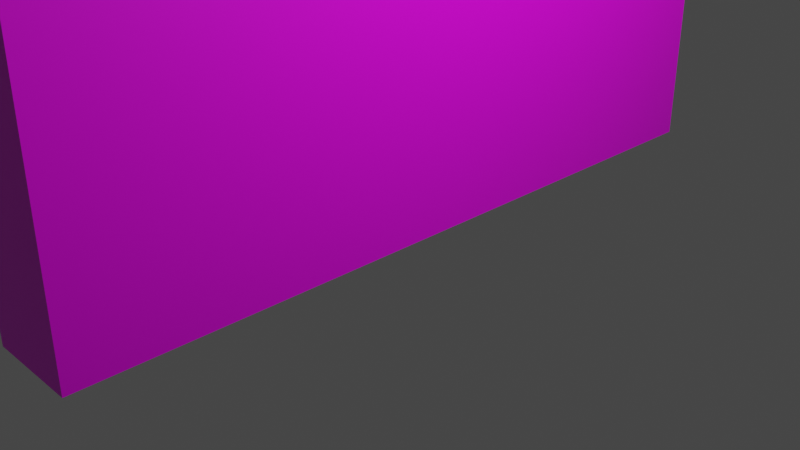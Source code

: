 # Source: Wand_3.blend  (saved by Blender 2.83.18; exported with 4.5.12 LTS)
import bpy
from mathutils import Matrix  # noqa: F401  (used for matrix-valued properties, if any)

bpy.ops.wm.read_factory_settings(use_empty=True)
scene = bpy.context.scene
scene.name = 'Scene'

# ---- collections
col_collection = bpy.data.collections.new('Collection'); scene.collection.children.link(col_collection)

# ---- images (referenced by path relative to the original .blend; pixels are not part of the script)
import os
ASSET_DIR = os.environ.get("B2B_ASSET_DIR", "")  # directory of the original .blend (textures are referenced by path, not embedded)
HERE = os.path.dirname(os.path.abspath(__file__))  # packed textures are extracted next to this script under _unpacked/

def load_image(name, relpath, width, height, colorspace="sRGB"):
    """Load a texture the original file referenced (path relative to the .blend, or extracted next to this script)."""
    p = next((c for c in (os.path.join(HERE, relpath), os.path.join(ASSET_DIR, relpath)) if relpath and os.path.exists(c)), "")
    if p:
        img = bpy.data.images.load(p, check_existing=True)
        img.name = name
    else:  # same state as the original file: an image datablock whose file is absent (Cycles renders it pink)
        img = bpy.data.images.new(name, width, height)
        img.source = "FILE"
        img.filepath = "//" + (relpath or name)
    img.colorspace_settings.name = colorspace
    return img
img_wand_export_4_png = load_image('Wand Export 4.png', 'Wand Export 4.png', 1024, 1024, 'sRGB')

# ---- materials (node trees are filled in below, after node groups)
mat_material = bpy.data.materials.new('Material')
mat_material.alpha_threshold = 0.0
mat_material.use_transparent_shadow = False
mat_material.line_color = (0.0, 0.0, 0.0, 1.0)

# ---- material node trees
mat_material.use_nodes = True; mat_material.node_tree.nodes.clear()
_N = mat_material.node_tree.nodes; _L = mat_material.node_tree.links
n0 = _N.new('ShaderNodeOutputMaterial'); n0.name = 'Material Output'; n0.location = (300, 300)
n1 = _N.new('ShaderNodeBsdfPrincipled'); n1.name = 'Principled BSDF'; n1.location = (10, 300)
n1.distribution = 'GGX'
n1.subsurface_method = 'BURLEY'
n1.inputs[2].default_value = 0.4
n1.inputs[3].default_value = 1.45
n1.inputs[27].default_value = (0.0, 0.0, 0.0, 1.0)
n1.inputs[28].default_value = 1.0
n2 = _N.new('ShaderNodeTexImage'); n2.name = 'Image Texture'; n2.location = (-392, 229)
n2.image = img_wand_export_4_png
_L.new(n1.outputs[0], n0.inputs[0])
_L.new(n2.outputs[0], n1.inputs[0])
n0.is_active_output = True

# ---- world
world_world = bpy.data.worlds.new('World'); scene.world = world_world
world_world.use_nodes = True; world_world.node_tree.nodes.clear()
_N = world_world.node_tree.nodes; _L = world_world.node_tree.links
n0 = _N.new('ShaderNodeOutputWorld'); n0.name = 'World Output'; n0.location = (300, 300)
n1 = _N.new('ShaderNodeBackground'); n1.name = 'Background'; n1.location = (10, 300)
n1.inputs[0].default_value = (0.05088, 0.05088, 0.05088, 1.0)
_L.new(n1.outputs[0], n0.inputs[0])
n0.is_active_output = True
world_world.color = (0.05088, 0.05088, 0.05088)
world_world.use_sun_shadow = False
world_world.sun_shadow_jitter_overblur = 0.0

# ---- cameras
cam_camera = bpy.data.cameras.new('Camera')
cam_camera.clip_end = 100.0
cam_camera.ortho_scale = 7.314

# ---- lights
light_light = bpy.data.lights.new('Light', 'POINT')
light_light.transmission_factor = 0.0
light_light.energy = 1000.0
light_light.shadow_soft_size = 0.1
light_light.shadow_maximum_resolution = 0.006
light_light.use_absolute_resolution = True

# ---- meshes
me_cube = bpy.data.meshes.new('Cube')
me_cube.from_pydata([(1.0, 1.0, 1.0), (1.0, 1.0, -1.0), (1.0, -1.0, 1.0), (1.0, -1.0, -1.0), (-1.0, 1.0, 1.0), (-1.0, 1.0, -1.0), (-1.0, -1.0, 1.0), (-1.0, -1.0, -1.0)], [], [(0, 4, 6, 2), (3, 2, 6, 7), (7, 6, 4, 5), (5, 1, 3, 7), (1, 0, 2, 3), (5, 4, 0, 1)])
_uv = me_cube.uv_layers.new(name='UVMap')
_uv.uv.foreach_set('vector', [0.625, 0.5, 0.875, 0.5, 0.875, 0.75, 0.625, 0.75, 0.375, 0.75, 0.625, 0.75, 0.625, 1.0, 0.375, 1.0, 0.375, 0.0, 0.625, 0.0, 0.625, 0.25, 0.375, 0.25, 0.125, 0.5, 0.375, 0.5, 0.375, 0.75, 0.125, 0.75, 0.375, 0.5, 0.625, 0.5, 0.625, 0.75, 0.375, 0.75, 0.375, 0.25, 0.625, 0.25, 0.625, 0.5, 0.375, 0.5])
me_cube.materials.append(mat_material)
me_cube.use_remesh_preserve_volume = False
me_cube.use_remesh_preserve_attributes = False
me_cube.use_mirror_vertex_groups = False
me_cube.update()

# ---- objects
ob_cube = bpy.data.objects.new('Cube', me_cube)
ob_light = bpy.data.objects.new('Light', light_light)
ob_camera = bpy.data.objects.new('Camera', cam_camera)

# ---- transforms, parenting, visibility, modifiers, constraints
ob_cube.location = (0.0, 0.0, 4.0)
ob_cube.scale = (0.5, 4.0, 4.0)
ob_cube.lock_rotations_4d = False
ob_cube.empty_display_type = 'ARROWS'
ob_cube.lineart.crease_threshold = 0.0
ob_light.location = (4.076, 1.005, 5.904)
ob_light.rotation_euler = (0.6503, 0.05522, 1.866)
ob_light.lock_rotations_4d = False
ob_light.empty_display_type = 'ARROWS'
ob_light.color = (0.0, 0.0, 0.0, 0.0)
ob_light.lineart.crease_threshold = 0.0
ob_camera.location = (7.359, -6.926, 4.958)
ob_camera.rotation_euler = (1.109, 0.0, 0.8149)
ob_camera.lock_rotations_4d = False
ob_camera.empty_display_type = 'ARROWS'
ob_camera.color = (0.0, 0.0, 0.0, 0.0)
ob_camera.display_type = 'WIRE'
ob_camera.lineart.crease_threshold = 0.0

# ---- collection membership
col_collection.objects.link(ob_cube)
col_collection.objects.link(ob_light)
col_collection.objects.link(ob_camera)

# ---- scene / render settings (as saved in the file)
scene.camera = ob_camera
scene.frame_start = 1; scene.frame_end = 250; scene.frame_set(1)
scene.render.engine = 'BLENDER_EEVEE_NEXT'
scene.cycles.use_denoising = False
scene.cycles.samples = 128
scene.cycles.sampling_pattern = 'TABULATED_SOBOL'
scene.cycles.use_adaptive_sampling = False
scene.cycles.use_light_tree = False
scene.view_settings.view_transform = 'Filmic'
bpy.context.view_layer.update()
